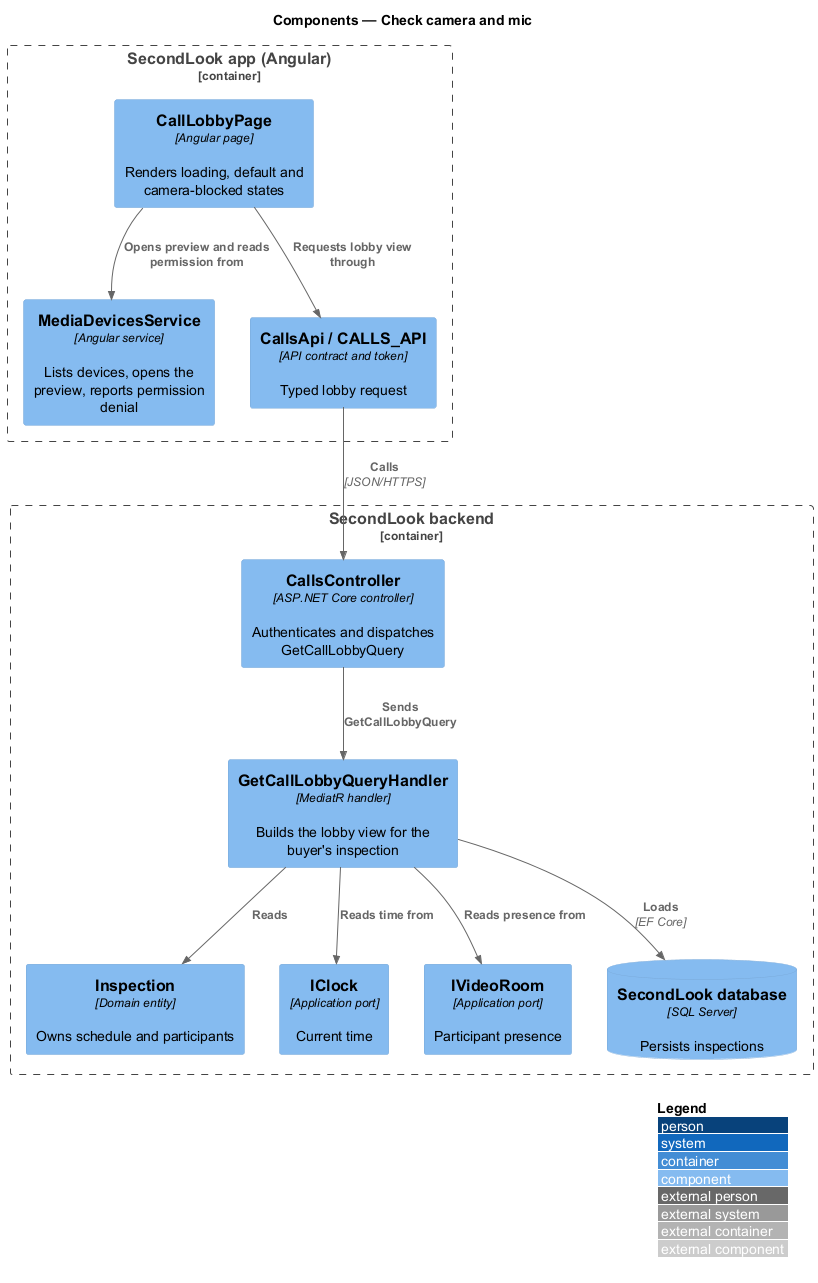

The diagram above was rendered by PlantUML. Its source (embedded in the PNG):
@startuml
!include <C4/C4_Component>
LAYOUT_WITH_LEGEND()
title Components — Check camera and mic

Container_Boundary(spa, "SecondLook app (Angular)") {
  Component(page, "CallLobbyPage", "Angular page", "Renders loading, default and camera-blocked states")
  Component(media, "MediaDevicesService", "Angular service", "Lists devices, opens the preview, reports permission denial")
  Component(client, "CallsApi / CALLS_API", "API contract and token", "Typed lobby request")
}
Container_Boundary(api, "SecondLook backend") {
  Component(ctrl, "CallsController", "ASP.NET Core controller", "Authenticates and dispatches GetCallLobbyQuery")
  Component(handler, "GetCallLobbyQueryHandler", "MediatR handler", "Builds the lobby view for the buyer's inspection")
  Component(entity, "Inspection", "Domain entity", "Owns schedule and participants")
  Component(clock, "IClock", "Application port", "Current time")
  Component(room, "IVideoRoom", "Application port", "Participant presence")
  ComponentDb(db, "SecondLook database", "SQL Server", "Persists inspections")
}
Rel(page, media, "Opens preview and reads permission from")
Rel(page, client, "Requests lobby view through")
Rel(client, ctrl, "Calls", "JSON/HTTPS")
Rel(ctrl, handler, "Sends GetCallLobbyQuery")
Rel(handler, entity, "Reads")
Rel(handler, clock, "Reads time from")
Rel(handler, room, "Reads presence from")
Rel(handler, db, "Loads", "EF Core")
@enduml